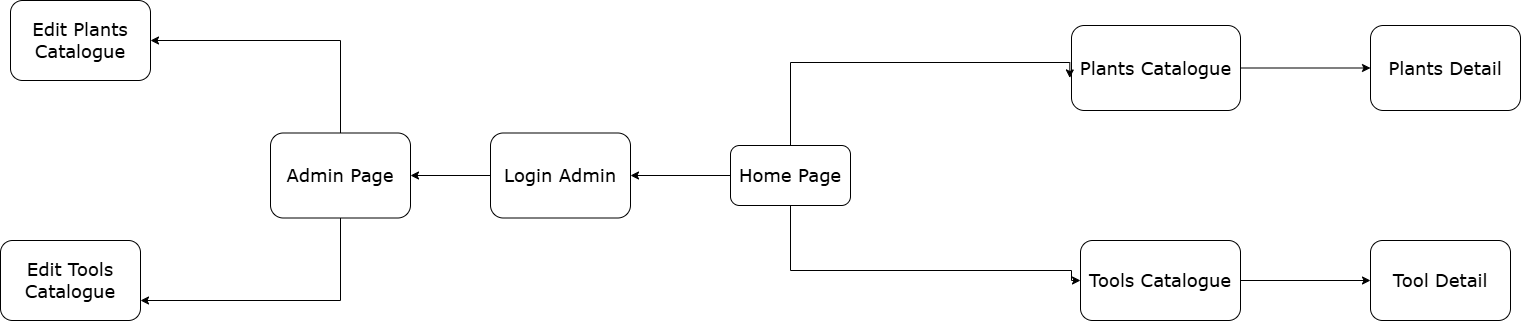

The diagram above was exported from draw.io. Its source (the exported page's mxGraphModel, read from the mxfile embedded in the PNG):
<mxGraphModel dx="1554" dy="815" grid="1" gridSize="10" guides="1" tooltips="1" connect="1" arrows="1" fold="1" page="1" pageScale="1" pageWidth="827" pageHeight="1169" math="0" shadow="0">
  <root>
    <mxCell id="0" />
    <mxCell id="1" parent="0" />
    <mxCell id="EKNLJdg7nGWPMSebghBx-17" value="" style="edgeStyle=orthogonalEdgeStyle;rounded=0;orthogonalLoop=1;jettySize=auto;html=1;labelBackgroundColor=none;fontColor=default;shadow=0;fontFamily=Verdana;" parent="1" source="EKNLJdg7nGWPMSebghBx-1" target="EKNLJdg7nGWPMSebghBx-16" edge="1">
      <mxGeometry relative="1" as="geometry" />
    </mxCell>
    <mxCell id="_kz9Fy6JDLfP2SECYAsS-4" style="edgeStyle=orthogonalEdgeStyle;rounded=0;orthogonalLoop=1;jettySize=auto;html=1;exitX=0.5;exitY=1;exitDx=0;exitDy=0;entryX=0;entryY=0.5;entryDx=0;entryDy=0;shadow=0;fontFamily=Verdana;labelBackgroundColor=none;" edge="1" parent="1" source="EKNLJdg7nGWPMSebghBx-1" target="EKNLJdg7nGWPMSebghBx-9">
      <mxGeometry relative="1" as="geometry">
        <Array as="points">
          <mxPoint x="900" y="710" />
          <mxPoint x="1181" y="710" />
        </Array>
      </mxGeometry>
    </mxCell>
    <mxCell id="EKNLJdg7nGWPMSebghBx-1" value="&lt;font style=&quot;font-size: 18px;&quot;&gt;Home Page&lt;/font&gt;" style="rounded=1;whiteSpace=wrap;html=1;labelBackgroundColor=none;shadow=0;fontFamily=Verdana;" parent="1" vertex="1">
      <mxGeometry x="840" y="585" width="120" height="60" as="geometry" />
    </mxCell>
    <mxCell id="EKNLJdg7nGWPMSebghBx-13" value="" style="edgeStyle=orthogonalEdgeStyle;rounded=0;orthogonalLoop=1;jettySize=auto;html=1;labelBackgroundColor=none;fontColor=default;shadow=0;fontFamily=Verdana;" parent="1" source="EKNLJdg7nGWPMSebghBx-6" target="EKNLJdg7nGWPMSebghBx-12" edge="1">
      <mxGeometry relative="1" as="geometry" />
    </mxCell>
    <mxCell id="EKNLJdg7nGWPMSebghBx-6" value="&lt;font style=&quot;font-size: 18px;&quot;&gt;Plants Catalogue&lt;/font&gt;" style="whiteSpace=wrap;html=1;rounded=1;labelBackgroundColor=none;shadow=0;fontFamily=Verdana;" parent="1" vertex="1">
      <mxGeometry x="1181" y="465" width="169" height="85" as="geometry" />
    </mxCell>
    <mxCell id="EKNLJdg7nGWPMSebghBx-15" value="" style="edgeStyle=orthogonalEdgeStyle;rounded=0;orthogonalLoop=1;jettySize=auto;html=1;labelBackgroundColor=none;fontColor=default;shadow=0;fontFamily=Verdana;" parent="1" source="EKNLJdg7nGWPMSebghBx-9" target="EKNLJdg7nGWPMSebghBx-14" edge="1">
      <mxGeometry relative="1" as="geometry" />
    </mxCell>
    <mxCell id="EKNLJdg7nGWPMSebghBx-9" value="&lt;font style=&quot;font-size: 18px;&quot;&gt;Tools Catalogue&lt;/font&gt;" style="whiteSpace=wrap;html=1;rounded=1;labelBackgroundColor=none;shadow=0;fontFamily=Verdana;" parent="1" vertex="1">
      <mxGeometry x="1190" y="680" width="160" height="80" as="geometry" />
    </mxCell>
    <mxCell id="EKNLJdg7nGWPMSebghBx-12" value="&lt;font style=&quot;font-size: 18px;&quot;&gt;Plants Detail&lt;/font&gt;" style="whiteSpace=wrap;html=1;rounded=1;labelBackgroundColor=none;shadow=0;fontFamily=Verdana;" parent="1" vertex="1">
      <mxGeometry x="1480" y="465" width="150" height="85" as="geometry" />
    </mxCell>
    <mxCell id="EKNLJdg7nGWPMSebghBx-14" value="&lt;font style=&quot;font-size: 18px;&quot;&gt;Tool Detail&lt;/font&gt;" style="whiteSpace=wrap;html=1;rounded=1;labelBackgroundColor=none;shadow=0;fontFamily=Verdana;" parent="1" vertex="1">
      <mxGeometry x="1480" y="680" width="140" height="80" as="geometry" />
    </mxCell>
    <mxCell id="_kz9Fy6JDLfP2SECYAsS-7" style="edgeStyle=orthogonalEdgeStyle;rounded=0;orthogonalLoop=1;jettySize=auto;html=1;exitX=0;exitY=0.5;exitDx=0;exitDy=0;entryX=1;entryY=0.5;entryDx=0;entryDy=0;shadow=0;fontFamily=Verdana;labelBackgroundColor=none;" edge="1" parent="1" source="EKNLJdg7nGWPMSebghBx-16" target="EKNLJdg7nGWPMSebghBx-18">
      <mxGeometry relative="1" as="geometry" />
    </mxCell>
    <mxCell id="EKNLJdg7nGWPMSebghBx-16" value="&lt;font style=&quot;font-size: 18px;&quot;&gt;Login Admin&lt;/font&gt;" style="whiteSpace=wrap;html=1;rounded=1;labelBackgroundColor=none;shadow=0;fontFamily=Verdana;" parent="1" vertex="1">
      <mxGeometry x="600" y="572.5" width="140" height="85" as="geometry" />
    </mxCell>
    <mxCell id="_kz9Fy6JDLfP2SECYAsS-5" style="edgeStyle=orthogonalEdgeStyle;rounded=0;orthogonalLoop=1;jettySize=auto;html=1;exitX=0.5;exitY=0;exitDx=0;exitDy=0;entryX=1;entryY=0.5;entryDx=0;entryDy=0;shadow=0;fontFamily=Verdana;labelBackgroundColor=none;" edge="1" parent="1" source="EKNLJdg7nGWPMSebghBx-18" target="EKNLJdg7nGWPMSebghBx-20">
      <mxGeometry relative="1" as="geometry" />
    </mxCell>
    <mxCell id="_kz9Fy6JDLfP2SECYAsS-6" style="edgeStyle=orthogonalEdgeStyle;rounded=0;orthogonalLoop=1;jettySize=auto;html=1;exitX=0.5;exitY=1;exitDx=0;exitDy=0;entryX=1;entryY=0.75;entryDx=0;entryDy=0;shadow=0;fontFamily=Verdana;labelBackgroundColor=none;" edge="1" parent="1" source="EKNLJdg7nGWPMSebghBx-18" target="EKNLJdg7nGWPMSebghBx-22">
      <mxGeometry relative="1" as="geometry" />
    </mxCell>
    <mxCell id="EKNLJdg7nGWPMSebghBx-18" value="&lt;font style=&quot;font-size: 18px;&quot;&gt;Admin Page&lt;/font&gt;" style="whiteSpace=wrap;html=1;rounded=1;labelBackgroundColor=none;shadow=0;fontFamily=Verdana;" parent="1" vertex="1">
      <mxGeometry x="380" y="572.5" width="140" height="85" as="geometry" />
    </mxCell>
    <mxCell id="EKNLJdg7nGWPMSebghBx-20" value="&lt;font style=&quot;font-size: 18px;&quot;&gt;Edit Plants Catalogue&lt;/font&gt;" style="whiteSpace=wrap;html=1;rounded=1;labelBackgroundColor=none;shadow=0;fontFamily=Verdana;" parent="1" vertex="1">
      <mxGeometry x="120" y="440" width="140" height="80" as="geometry" />
    </mxCell>
    <mxCell id="EKNLJdg7nGWPMSebghBx-22" value="&lt;font style=&quot;font-size: 18px;&quot;&gt;Edit Tools Catalogue&lt;/font&gt;" style="whiteSpace=wrap;html=1;rounded=1;labelBackgroundColor=none;shadow=0;fontFamily=Verdana;" parent="1" vertex="1">
      <mxGeometry x="110" y="680" width="140" height="80" as="geometry" />
    </mxCell>
    <mxCell id="_kz9Fy6JDLfP2SECYAsS-2" style="edgeStyle=orthogonalEdgeStyle;rounded=0;orthogonalLoop=1;jettySize=auto;html=1;exitX=0.5;exitY=0;exitDx=0;exitDy=0;entryX=-0.01;entryY=0.617;entryDx=0;entryDy=0;entryPerimeter=0;shadow=0;fontFamily=Verdana;labelBackgroundColor=none;" edge="1" parent="1" source="EKNLJdg7nGWPMSebghBx-1" target="EKNLJdg7nGWPMSebghBx-6">
      <mxGeometry relative="1" as="geometry">
        <Array as="points">
          <mxPoint x="900" y="502" />
        </Array>
      </mxGeometry>
    </mxCell>
  </root>
</mxGraphModel>